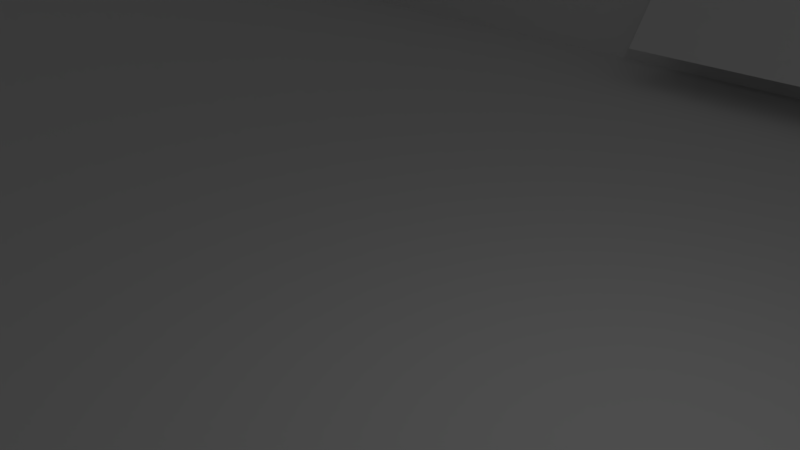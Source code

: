 # Source: DotPhat_2.0.0_v2.blend  (saved by Blender 2.78.0; exported with 4.5.12 LTS)
import bpy
from mathutils import Matrix  # noqa: F401  (used for matrix-valued properties, if any)

bpy.ops.wm.read_factory_settings(use_empty=True)
scene = bpy.context.scene
scene.name = 'Scene'

# ---- collections
col_collection_1 = bpy.data.collections.new('Collection 1'); scene.collection.children.link(col_collection_1)

# ---- materials (node trees are filled in below, after node groups)
mat_material = bpy.data.materials.new('Material')
mat_material.alpha_threshold = 0.0
mat_material.use_transparent_shadow = False
mat_material.roughness = 0.5
mat_material.line_color = (0.0, 0.0, 0.0, 1.0)

# ---- material node trees

# ---- world
world_world = bpy.data.worlds.new('World'); scene.world = world_world
world_world.color = (0.05088, 0.05088, 0.05088)
world_world.use_sun_shadow = False
world_world.sun_shadow_jitter_overblur = 0.0
world_world.cycles.sampling_method = 'MANUAL'

# ---- cameras
cam_camera = bpy.data.cameras.new('Camera')
cam_camera.clip_end = 100.0
cam_camera.lens = 35.0
cam_camera.sensor_width = 32.0
cam_camera.sensor_height = 18.0
cam_camera.ortho_scale = 7.314
cam_camera.dof.focus_distance = 0.0
cam_camera.dof.aperture_fstop = 128.0

# ---- lights
light_lamp = bpy.data.lights.new('Lamp', 'POINT')
light_lamp.transmission_factor = 0.0
light_lamp.cutoff_distance = 30.0
light_lamp.energy = 100.0
light_lamp.shadow_buffer_clip_start = 1.001
light_lamp.shadow_soft_size = 0.1
light_lamp.shadow_maximum_resolution = 0.006
light_lamp.use_absolute_resolution = True

# ---- meshes
me_cube_006 = bpy.data.meshes.new('Cube.006')
me_cube_006.from_pydata([(-1000.0, -1000.0, -1000.0), (-1000.0, -1000.0, 1000.0), (-1000.0, 1000.0, -1000.0), (-1000.0, 1000.0, 1000.0), (1000.0, -1000.0, -1000.0), (1000.0, -1000.0, 1000.0), (1000.0, 1000.0, -1000.0), (1000.0, 1000.0, 1000.0)], [], [(0, 1, 3, 2), (2, 3, 7, 6), (6, 7, 5, 4), (4, 5, 1, 0), (2, 6, 4, 0), (7, 3, 1, 5)])
me_cube_006.use_remesh_preserve_volume = False
me_cube_006.use_remesh_preserve_attributes = False
me_cube_006.use_mirror_vertex_groups = False
me_cube_006.update()
me_cube_005 = bpy.data.meshes.new('Cube.005')
me_cube_005.from_pydata([(-1000.0, -1000.0, -1000.0), (-1000.0, -1000.0, 1000.0), (-1000.0, 1000.0, -1000.0), (-1000.0, 1000.0, 1000.0), (1000.0, -1000.0, -1000.0), (1000.0, -1000.0, 1000.0), (1000.0, 1000.0, -1000.0), (1000.0, 1000.0, 1000.0)], [], [(0, 1, 3, 2), (2, 3, 7, 6), (6, 7, 5, 4), (4, 5, 1, 0), (2, 6, 4, 0), (7, 3, 1, 5)])
me_cube_005.use_remesh_preserve_volume = False
me_cube_005.use_remesh_preserve_attributes = False
me_cube_005.use_mirror_vertex_groups = False
me_cube_005.update()
me_cube_004 = bpy.data.meshes.new('Cube.004')
me_cube_004.from_pydata([(-1000.0, -1000.0, -1000.0), (-1000.0, -1000.0, 1000.0), (-1000.0, 1000.0, -1000.0), (-1000.0, 1000.0, 1000.0), (1000.0, -1000.0, -1000.0), (1000.0, -1000.0, 1000.0), (1000.0, 1000.0, -1000.0), (1000.0, 1000.0, 1000.0)], [], [(0, 1, 3, 2), (2, 3, 7, 6), (6, 7, 5, 4), (4, 5, 1, 0), (2, 6, 4, 0), (7, 3, 1, 5)])
me_cube_004.use_remesh_preserve_volume = False
me_cube_004.use_remesh_preserve_attributes = False
me_cube_004.use_mirror_vertex_groups = False
me_cube_004.update()
me_cube_001 = bpy.data.meshes.new('Cube.001')
me_cube_001.from_pydata([(-1000.0, -1000.0, -1000.0), (-1000.0, -1000.0, 1000.0), (-1000.0, 1000.0, -1000.0), (-1000.0, 1000.0, 1000.0), (1000.0, -1000.0, -1000.0), (1000.0, -1000.0, 1000.0), (1000.0, 1000.0, -1000.0), (1000.0, 1000.0, 1000.0)], [], [(0, 1, 3, 2), (2, 3, 7, 6), (6, 7, 5, 4), (4, 5, 1, 0), (2, 6, 4, 0), (7, 3, 1, 5)])
me_cube_001.use_remesh_preserve_volume = False
me_cube_001.use_remesh_preserve_attributes = False
me_cube_001.use_mirror_vertex_groups = False
me_cube_001.update()
me_cube_003 = bpy.data.meshes.new('Cube.003')
me_cube_003.from_pydata([(-1000.0, -1000.0, -1000.0), (-1000.0, -1000.0, 1000.0), (-1000.0, 1000.0, -1000.0), (-1000.0, -1001.0, 1000.0), (1000.0, -1000.0, -1000.0), (1000.0, -1000.0, 1000.0), (1000.0, 1000.0, -1000.0), (1000.0, -1001.0, 1000.0)], [], [(0, 1, 3, 2), (2, 3, 7, 6), (6, 7, 5, 4), (4, 5, 1, 0), (2, 6, 4, 0), (7, 3, 1, 5)])
me_cube_003.use_remesh_preserve_volume = False
me_cube_003.use_remesh_preserve_attributes = False
me_cube_003.use_mirror_vertex_groups = False
me_cube_003.update()
me_cube_002 = bpy.data.meshes.new('Cube.002')
me_cube_002.from_pydata([(-1000.0, -1000.0, -1000.0), (-1000.0, -1000.0, 1000.0), (-1000.0, 1000.0, -1000.0), (-1000.0, -1001.0, 1000.0), (1000.0, -1000.0, -1000.0), (1000.0, -1000.0, 1000.0), (1000.0, 1000.0, -1000.0), (1000.0, -1001.0, 1000.0)], [], [(0, 1, 3, 2), (2, 3, 7, 6), (6, 7, 5, 4), (4, 5, 1, 0), (2, 6, 4, 0), (7, 3, 1, 5)])
me_cube_002.use_remesh_preserve_volume = False
me_cube_002.use_remesh_preserve_attributes = False
me_cube_002.use_mirror_vertex_groups = False
me_cube_002.update()
me_cube = bpy.data.meshes.new('Cube')
me_cube.from_pydata([(0.9594, 0.9173, -0.5742), (0.9594, -0.9062, -0.5742), (-0.9536, -0.9062, -0.5742), (-0.9536, 0.9173, -0.5742), (1.0, 1.0, -1.0), (1.0, -1.0, -1.0), (-1.0, -1.0, -1.0), (-1.0, 1.0, -1.0), (1.0, 1.0, 1.0), (1.0, -1.0, 1.0), (-1.0, -1.0, 1.0), (-1.0, 1.0, 1.0), (-0.9536, 0.9173, 1.0), (-0.9536, -0.9062, 1.0), (0.9594, 0.9173, 1.0), (0.9594, -0.9062, 1.0), (-1.0, 0.1225, -0.2979), (-0.9536, 0.1225, -0.2979), (-1.0, 0.5637, -0.2979), (-0.9536, 0.5637, -0.2979), (-1.0, 0.5637, 0.7021), (-0.9536, 0.5637, 0.7021), (-1.0, 0.1225, 0.7021), (-0.9536, 0.1225, 0.7021), (-1.0, 0.5637, 0.5637), (-0.9536, 0.1225, 0.3139), (1.0, -0.7216, -0.2979), (0.9594, -0.7216, -0.2979), (1.0, -0.4332, -0.2979), (0.9594, -0.4332, -0.2979), (1.0, -0.3569, 0.7021), (0.9594, -0.3569, 0.7021), (1.0, -0.7981, 0.7021), (0.9594, -0.7981, 0.7021)], [], [(0, 3, 2, 1), (0, 1, 15, 33, 27, 29, 31, 14), (1, 2, 13, 15), (2, 3, 19, 17, 25, 13), (4, 5, 6, 7), (8, 11, 10, 13, 12, 14), (4, 8, 30, 28, 26, 32, 9, 5), (5, 9, 10, 6), (6, 10, 22, 16, 18, 24, 11, 7), (8, 4, 7, 11), (14, 15, 13, 10, 9, 8), (12, 3, 0, 14), (23, 22, 20, 21), (19, 18, 16, 17), (13, 25, 23, 21, 19, 3, 12), (11, 24, 20, 22, 10), (21, 20, 24, 18, 19), (17, 16, 22, 23, 25), (32, 33, 31, 30), (28, 29, 27, 26), (14, 31, 33, 15), (9, 32, 30, 8), (30, 31, 29, 28), (26, 27, 33, 32)])
me_cube.materials.append(mat_material)
me_cube.use_remesh_preserve_volume = False
me_cube.use_remesh_preserve_attributes = False
me_cube.use_mirror_vertex_groups = False
me_cube.update()

# ---- objects
ob_cube_006 = bpy.data.objects.new('Cube.006', me_cube_006)
ob_cube_005 = bpy.data.objects.new('Cube.005', me_cube_005)
ob_cube_004 = bpy.data.objects.new('Cube.004', me_cube_004)
ob_cube_001 = bpy.data.objects.new('Cube.001', me_cube_001)
ob_cube_003 = bpy.data.objects.new('Cube.003', me_cube_003)
ob_cube_002 = bpy.data.objects.new('Cube.002', me_cube_002)
ob_cube = bpy.data.objects.new('Cube', me_cube)
ob_lamp = bpy.data.objects.new('Lamp', light_lamp)
ob_camera = bpy.data.objects.new('Camera', cam_camera)

# ---- transforms, parenting, visibility, modifiers, constraints
ob_cube_006.location = (8.972, -17.99, -2.255)
ob_cube_006.scale = (0.001, 0.001, 0.00075)
ob_cube_006.lineart.crease_threshold = 0.0
ob_cube_005.location = (-11.58, -17.99, -2.255)
ob_cube_005.scale = (0.001, 0.001, 0.00075)
ob_cube_005.lineart.crease_threshold = 0.0
ob_cube_004.location = (0.2048, -17.99, -2.255)
ob_cube_004.scale = (0.001, 0.001, 0.00075)
ob_cube_004.lineart.crease_threshold = 0.0
ob_cube_001.location = (0.0, -35.47, -2.259)
ob_cube_001.scale = (0.034, 0.0165, 0.00075)
ob_cube_001.lineart.crease_threshold = 0.0
ob_cube_003.location = (0.0, 14.61, 0.6926)
ob_cube_003.rotation_euler = (0.0, -0.0, -3.141)
ob_cube_003.scale = (0.005, 0.001, 0.0015)
ob_cube_003.lineart.crease_threshold = 0.0
ob_cube_002.location = (0.0, -14.44, 0.6926)
ob_cube_002.scale = (0.005, 0.001, 0.0015)
ob_cube_002.lineart.crease_threshold = 0.0
ob_cube.location = (0.0, 0.0, 0.0)
ob_cube.scale = (34.5, 17.0, 3.0)
ob_cube.lock_rotations_4d = False
ob_cube.empty_display_type = 'ARROWS'
ob_cube.lineart.crease_threshold = 0.0
ob_lamp.location = (4.076, 1.005, 5.904)
ob_lamp.rotation_euler = (0.6503, 0.05522, 1.866)
ob_lamp.lock_rotations_4d = False
ob_lamp.empty_display_type = 'ARROWS'
ob_lamp.color = (0.0, 0.0, 0.0, 0.0)
ob_lamp.lineart.crease_threshold = 0.0
ob_camera.location = (7.481, -6.508, 5.344)
ob_camera.rotation_euler = (1.109, 0.0, 0.8149)
ob_camera.lock_rotations_4d = False
ob_camera.empty_display_type = 'ARROWS'
ob_camera.color = (0.0, 0.0, 0.0, 0.0)
ob_camera.display_type = 'WIRE'
ob_camera.lineart.crease_threshold = 0.0

# ---- collection membership
col_collection_1.objects.link(ob_cube_006)
col_collection_1.objects.link(ob_cube_005)
col_collection_1.objects.link(ob_cube_004)
col_collection_1.objects.link(ob_cube_001)
col_collection_1.objects.link(ob_cube_003)
col_collection_1.objects.link(ob_cube_002)
col_collection_1.objects.link(ob_cube)
col_collection_1.objects.link(ob_lamp)
col_collection_1.objects.link(ob_camera)

# ---- scene / render settings (as saved in the file)
scene.camera = ob_camera
scene.frame_start = 1; scene.frame_end = 250; scene.frame_set(1)
scene.render.engine = 'BLENDER_EEVEE_NEXT'
scene.render.resolution_percentage = 50
scene.render.dither_intensity = 0.0
scene.cycles.use_denoising = False
scene.cycles.samples = 128
scene.cycles.sampling_pattern = 'TABULATED_SOBOL'
scene.cycles.light_sampling_threshold = 0.0
scene.cycles.use_adaptive_sampling = False
scene.cycles.use_light_tree = False
scene.cycles.blur_glossy = 0.0
scene.cycles.sample_clamp_indirect = 0.0
scene.view_settings.view_transform = 'Standard'
scene.unit_settings.scale_length = 0.001
bpy.context.view_layer.update()
